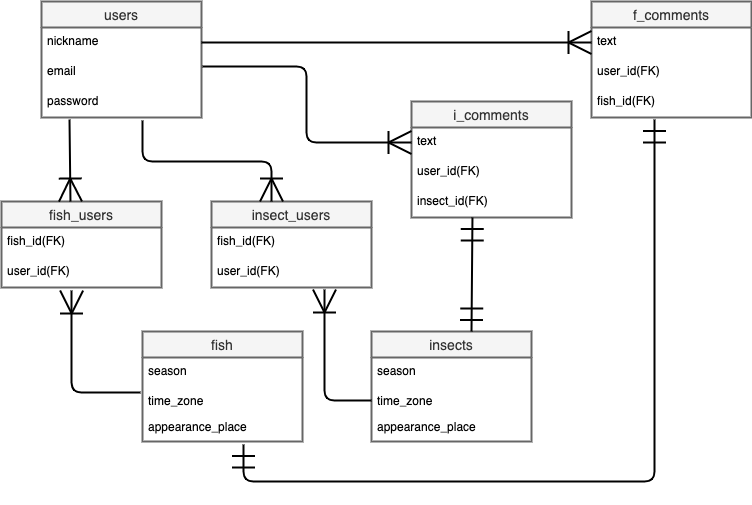

The diagram above was exported from draw.io. Its source (the exported page's mxGraphModel, read from the mxfile embedded in the PNG):
<mxGraphModel dx="517" dy="267" grid="1" gridSize="10" guides="1" tooltips="1" connect="1" arrows="0" fold="1" page="1" pageScale="1" pageWidth="827" pageHeight="1169" background="#ffffff" math="0" shadow="0">
  <root>
    <mxCell id="0" />
    <mxCell id="1" parent="0" />
    <mxCell id="2" value="users" style="swimlane;fontStyle=0;childLayout=stackLayout;horizontal=1;startSize=26;horizontalStack=0;resizeParent=1;resizeParentMax=0;resizeLast=0;collapsible=1;marginBottom=0;align=center;fontSize=14;fillColor=#f5f5f5;strokeColor=#666666;fontColor=#333333;strokeWidth=2;" vertex="1" parent="1">
      <mxGeometry x="70" y="40" width="160" height="116" as="geometry" />
    </mxCell>
    <mxCell id="3" value="nickname" style="text;strokeColor=none;fillColor=none;spacingLeft=4;spacingRight=4;overflow=hidden;rotatable=0;points=[[0,0.5],[1,0.5]];portConstraint=eastwest;fontSize=12;fontColor=#000000;" vertex="1" parent="2">
      <mxGeometry y="26" width="160" height="30" as="geometry" />
    </mxCell>
    <mxCell id="4" value="email" style="text;strokeColor=none;fillColor=none;spacingLeft=4;spacingRight=4;overflow=hidden;rotatable=0;points=[[0,0.5],[1,0.5]];portConstraint=eastwest;fontSize=12;fontColor=#000000;" vertex="1" parent="2">
      <mxGeometry y="56" width="160" height="30" as="geometry" />
    </mxCell>
    <mxCell id="5" value="password" style="text;strokeColor=none;fillColor=none;spacingLeft=4;spacingRight=4;overflow=hidden;rotatable=0;points=[[0,0.5],[1,0.5]];portConstraint=eastwest;fontSize=12;fontColor=#000000;" vertex="1" parent="2">
      <mxGeometry y="86" width="160" height="30" as="geometry" />
    </mxCell>
    <mxCell id="6" value="i_comments" style="swimlane;fontStyle=0;childLayout=stackLayout;horizontal=1;startSize=26;horizontalStack=0;resizeParent=1;resizeParentMax=0;resizeLast=0;collapsible=1;marginBottom=0;align=center;fontSize=14;fontColor=#333333;labelBackgroundColor=none;strokeColor=#666666;fillColor=#f5f5f5;strokeWidth=2;" vertex="1" parent="1">
      <mxGeometry x="440" y="140" width="160" height="116" as="geometry" />
    </mxCell>
    <mxCell id="7" value="text" style="text;strokeColor=none;fillColor=none;spacingLeft=4;spacingRight=4;overflow=hidden;rotatable=0;points=[[0,0.5],[1,0.5]];portConstraint=eastwest;fontSize=12;fontColor=#000000;" vertex="1" parent="6">
      <mxGeometry y="26" width="160" height="30" as="geometry" />
    </mxCell>
    <mxCell id="8" value="user_id(FK)" style="text;strokeColor=none;spacingLeft=4;spacingRight=4;overflow=hidden;rotatable=0;points=[[0,0.5],[1,0.5]];portConstraint=eastwest;fontSize=12;fontColor=#000000;" vertex="1" parent="6">
      <mxGeometry y="56" width="160" height="30" as="geometry" />
    </mxCell>
    <mxCell id="48" value="insect_id(FK)" style="text;strokeColor=none;spacingLeft=4;spacingRight=4;overflow=hidden;rotatable=0;points=[[0,0.5],[1,0.5]];portConstraint=eastwest;fontSize=12;fontColor=#000000;" vertex="1" parent="6">
      <mxGeometry y="86" width="160" height="30" as="geometry" />
    </mxCell>
    <mxCell id="10" value="fish" style="swimlane;fontStyle=0;childLayout=stackLayout;horizontal=1;startSize=26;horizontalStack=0;resizeParent=1;resizeParentMax=0;resizeLast=0;collapsible=1;marginBottom=0;align=center;fontSize=14;fillColor=#f5f5f5;strokeColor=#666666;fontColor=#333333;strokeWidth=2;" vertex="1" parent="1">
      <mxGeometry x="171" y="370" width="160" height="110" as="geometry" />
    </mxCell>
    <mxCell id="11" value="season" style="text;strokeColor=none;fillColor=none;spacingLeft=4;spacingRight=4;overflow=hidden;rotatable=0;points=[[0,0.5],[1,0.5]];portConstraint=eastwest;fontSize=12;fontColor=#000000;" vertex="1" parent="10">
      <mxGeometry y="26" width="160" height="30" as="geometry" />
    </mxCell>
    <mxCell id="12" value="time_zone" style="text;strokeColor=none;fillColor=none;spacingLeft=4;spacingRight=4;overflow=hidden;rotatable=0;points=[[0,0.5],[1,0.5]];portConstraint=eastwest;fontSize=12;fontColor=#000000;" vertex="1" parent="10">
      <mxGeometry y="56" width="160" height="26" as="geometry" />
    </mxCell>
    <mxCell id="13" value="appearance_place&#10;&#10;" style="text;strokeColor=none;fillColor=none;spacingLeft=4;spacingRight=4;overflow=hidden;rotatable=0;points=[[0,0.5],[1,0.5]];portConstraint=eastwest;fontSize=12;fontColor=#000000;" vertex="1" parent="10">
      <mxGeometry y="82" width="160" height="28" as="geometry" />
    </mxCell>
    <mxCell id="42" value="insects" style="swimlane;fontStyle=0;childLayout=stackLayout;horizontal=1;startSize=26;horizontalStack=0;resizeParent=1;resizeParentMax=0;resizeLast=0;collapsible=1;marginBottom=0;align=center;fontSize=14;fillColor=#f5f5f5;strokeColor=#666666;fontColor=#333333;strokeWidth=2;" vertex="1" parent="1">
      <mxGeometry x="400" y="370" width="160" height="110" as="geometry" />
    </mxCell>
    <mxCell id="43" value="season" style="text;strokeColor=none;fillColor=none;spacingLeft=4;spacingRight=4;overflow=hidden;rotatable=0;points=[[0,0.5],[1,0.5]];portConstraint=eastwest;fontSize=12;fontColor=#000000;" vertex="1" parent="42">
      <mxGeometry y="26" width="160" height="30" as="geometry" />
    </mxCell>
    <mxCell id="44" value="time_zone" style="text;strokeColor=none;fillColor=none;spacingLeft=4;spacingRight=4;overflow=hidden;rotatable=0;points=[[0,0.5],[1,0.5]];portConstraint=eastwest;fontSize=12;fontColor=#000000;" vertex="1" parent="42">
      <mxGeometry y="56" width="160" height="26" as="geometry" />
    </mxCell>
    <mxCell id="45" value="appearance_place&#10;&#10;" style="text;strokeColor=none;fillColor=none;spacingLeft=4;spacingRight=4;overflow=hidden;rotatable=0;points=[[0,0.5],[1,0.5]];portConstraint=eastwest;fontSize=12;fontColor=#000000;" vertex="1" parent="42">
      <mxGeometry y="82" width="160" height="28" as="geometry" />
    </mxCell>
    <mxCell id="50" value="" style="edgeStyle=elbowEdgeStyle;fontSize=12;html=1;endArrow=ERoneToMany;fontColor=#000000;exitX=1.006;exitY=0.3;exitDx=0;exitDy=0;exitPerimeter=0;strokeColor=#000000;strokeWidth=2;endSize=20;startSize=20;entryX=0;entryY=0.5;entryDx=0;entryDy=0;" edge="1" parent="1" source="4" target="7">
      <mxGeometry width="100" height="100" relative="1" as="geometry">
        <mxPoint x="300" y="320" as="sourcePoint" />
        <mxPoint x="510" y="105" as="targetPoint" />
      </mxGeometry>
    </mxCell>
    <mxCell id="58" value="fish_users" style="swimlane;fontStyle=0;childLayout=stackLayout;horizontal=1;startSize=26;horizontalStack=0;resizeParent=1;resizeParentMax=0;resizeLast=0;collapsible=1;marginBottom=0;align=center;fontSize=14;fillColor=#f5f5f5;strokeColor=#666666;fontColor=#333333;strokeWidth=2;" vertex="1" parent="1">
      <mxGeometry x="30" y="240" width="160" height="86" as="geometry" />
    </mxCell>
    <mxCell id="59" value="fish_id(FK)" style="text;strokeColor=none;fillColor=none;spacingLeft=4;spacingRight=4;overflow=hidden;rotatable=0;points=[[0,0.5],[1,0.5]];portConstraint=eastwest;fontSize=12;fontColor=#000000;" vertex="1" parent="58">
      <mxGeometry y="26" width="160" height="30" as="geometry" />
    </mxCell>
    <mxCell id="60" value="user_id(FK)" style="text;strokeColor=none;fillColor=none;spacingLeft=4;spacingRight=4;overflow=hidden;rotatable=0;points=[[0,0.5],[1,0.5]];portConstraint=eastwest;fontSize=12;fontColor=#000000;" vertex="1" parent="58">
      <mxGeometry y="56" width="160" height="30" as="geometry" />
    </mxCell>
    <mxCell id="62" value="insect_users" style="swimlane;fontStyle=0;childLayout=stackLayout;horizontal=1;startSize=26;horizontalStack=0;resizeParent=1;resizeParentMax=0;resizeLast=0;collapsible=1;marginBottom=0;align=center;fontSize=14;fillColor=#f5f5f5;strokeColor=#666666;fontColor=#333333;strokeWidth=2;" vertex="1" parent="1">
      <mxGeometry x="240" y="240" width="160" height="86" as="geometry" />
    </mxCell>
    <mxCell id="63" value="fish_id(FK)" style="text;strokeColor=none;fillColor=none;spacingLeft=4;spacingRight=4;overflow=hidden;rotatable=0;points=[[0,0.5],[1,0.5]];portConstraint=eastwest;fontSize=12;fontColor=#000000;" vertex="1" parent="62">
      <mxGeometry y="26" width="160" height="30" as="geometry" />
    </mxCell>
    <mxCell id="64" value="user_id(FK)" style="text;strokeColor=none;fillColor=none;spacingLeft=4;spacingRight=4;overflow=hidden;rotatable=0;points=[[0,0.5],[1,0.5]];portConstraint=eastwest;fontSize=12;fontColor=#000000;" vertex="1" parent="62">
      <mxGeometry y="56" width="160" height="30" as="geometry" />
    </mxCell>
    <mxCell id="66" value="" style="fontSize=12;html=1;endArrow=ERoneToMany;fontColor=#000000;startSize=20;endSize=20;strokeColor=#000000;strokeWidth=2;exitX=0.175;exitY=1.067;exitDx=0;exitDy=0;exitPerimeter=0;entryX=0.431;entryY=0;entryDx=0;entryDy=0;entryPerimeter=0;" edge="1" parent="1" source="5" target="58">
      <mxGeometry width="100" height="100" relative="1" as="geometry">
        <mxPoint x="80" y="180" as="sourcePoint" />
        <mxPoint x="110" y="230" as="targetPoint" />
      </mxGeometry>
    </mxCell>
    <mxCell id="67" value="" style="fontSize=12;html=1;endArrow=ERoneToMany;fontColor=#000000;startSize=20;endSize=20;strokeColor=#000000;strokeWidth=2;exitX=0.631;exitY=1.1;exitDx=0;exitDy=0;exitPerimeter=0;entryX=0.375;entryY=0;entryDx=0;entryDy=0;entryPerimeter=0;edgeStyle=elbowEdgeStyle;elbow=vertical;" edge="1" parent="1" source="5" target="62">
      <mxGeometry width="100" height="100" relative="1" as="geometry">
        <mxPoint x="210" y="190" as="sourcePoint" />
        <mxPoint x="510" y="220" as="targetPoint" />
      </mxGeometry>
    </mxCell>
    <mxCell id="68" value="" style="fontSize=12;html=1;endArrow=ERmandOne;startArrow=ERmandOne;fontColor=#000000;startSize=20;endSize=20;strokeColor=#000000;strokeWidth=2;exitX=0.625;exitY=0;exitDx=0;exitDy=0;exitPerimeter=0;entryX=0.381;entryY=1;entryDx=0;entryDy=0;entryPerimeter=0;" edge="1" parent="1" source="42" target="48">
      <mxGeometry width="100" height="100" relative="1" as="geometry">
        <mxPoint x="410" y="320" as="sourcePoint" />
        <mxPoint x="520" y="280" as="targetPoint" />
      </mxGeometry>
    </mxCell>
    <mxCell id="69" value="" style="edgeStyle=elbowEdgeStyle;fontSize=12;html=1;endArrow=ERmandOne;startArrow=ERmandOne;fontColor=#000000;startSize=20;endSize=20;strokeColor=#000000;strokeWidth=2;exitX=0.631;exitY=1.107;exitDx=0;exitDy=0;exitPerimeter=0;elbow=vertical;entryX=0.394;entryY=1.067;entryDx=0;entryDy=0;entryPerimeter=0;" edge="1" parent="1" source="13" target="75">
      <mxGeometry width="100" height="100" relative="1" as="geometry">
        <mxPoint x="410" y="320" as="sourcePoint" />
        <mxPoint x="720" y="180" as="targetPoint" />
        <Array as="points">
          <mxPoint x="480" y="520" />
          <mxPoint x="460" y="520" />
        </Array>
      </mxGeometry>
    </mxCell>
    <mxCell id="70" value="" style="edgeStyle=elbowEdgeStyle;fontSize=12;html=1;endArrow=ERoneToMany;fontColor=#000000;startSize=20;endSize=20;strokeColor=#000000;strokeWidth=2;entryX=0.438;entryY=1.1;entryDx=0;entryDy=0;entryPerimeter=0;exitX=-0.012;exitY=0.192;exitDx=0;exitDy=0;exitPerimeter=0;elbow=vertical;" edge="1" parent="1" source="12" target="60">
      <mxGeometry width="100" height="100" relative="1" as="geometry">
        <mxPoint x="410" y="320" as="sourcePoint" />
        <mxPoint x="510" y="220" as="targetPoint" />
        <Array as="points">
          <mxPoint x="140" y="431" />
        </Array>
      </mxGeometry>
    </mxCell>
    <mxCell id="71" value="" style="edgeStyle=elbowEdgeStyle;fontSize=12;html=1;endArrow=ERoneToMany;fontColor=#000000;startSize=20;endSize=20;strokeColor=#000000;strokeWidth=2;entryX=0.706;entryY=1.067;entryDx=0;entryDy=0;entryPerimeter=0;exitX=0;exitY=0.5;exitDx=0;exitDy=0;" edge="1" parent="1" source="44" target="64">
      <mxGeometry width="100" height="100" relative="1" as="geometry">
        <mxPoint x="383" y="430" as="sourcePoint" />
        <mxPoint x="510" y="220" as="targetPoint" />
        <Array as="points">
          <mxPoint x="353" y="430" />
        </Array>
      </mxGeometry>
    </mxCell>
    <mxCell id="72" value="f_comments" style="swimlane;fontStyle=0;childLayout=stackLayout;horizontal=1;startSize=26;horizontalStack=0;resizeParent=1;resizeParentMax=0;resizeLast=0;collapsible=1;marginBottom=0;align=center;fontSize=14;fontColor=#333333;labelBackgroundColor=none;strokeColor=#666666;fillColor=#f5f5f5;strokeWidth=2;" vertex="1" parent="1">
      <mxGeometry x="620" y="40" width="160" height="116" as="geometry" />
    </mxCell>
    <mxCell id="73" value="text" style="text;strokeColor=none;fillColor=none;spacingLeft=4;spacingRight=4;overflow=hidden;rotatable=0;points=[[0,0.5],[1,0.5]];portConstraint=eastwest;fontSize=12;fontColor=#000000;" vertex="1" parent="72">
      <mxGeometry y="26" width="160" height="30" as="geometry" />
    </mxCell>
    <mxCell id="74" value="user_id(FK)" style="text;strokeColor=none;spacingLeft=4;spacingRight=4;overflow=hidden;rotatable=0;points=[[0,0.5],[1,0.5]];portConstraint=eastwest;fontSize=12;fontColor=#000000;" vertex="1" parent="72">
      <mxGeometry y="56" width="160" height="30" as="geometry" />
    </mxCell>
    <mxCell id="75" value="fish_id(FK)" style="text;strokeColor=none;spacingLeft=4;spacingRight=4;overflow=hidden;rotatable=0;points=[[0,0.5],[1,0.5]];portConstraint=eastwest;fontSize=12;fontColor=#000000;" vertex="1" parent="72">
      <mxGeometry y="86" width="160" height="30" as="geometry" />
    </mxCell>
    <mxCell id="80" value="" style="edgeStyle=entityRelationEdgeStyle;fontSize=12;html=1;endArrow=ERoneToMany;fontColor=#000000;startSize=20;endSize=20;strokeColor=#000000;strokeWidth=2;exitX=1;exitY=0.5;exitDx=0;exitDy=0;entryX=0;entryY=0.5;entryDx=0;entryDy=0;" edge="1" parent="1" source="3" target="73">
      <mxGeometry width="100" height="100" relative="1" as="geometry">
        <mxPoint x="410" y="320" as="sourcePoint" />
        <mxPoint x="510" y="220" as="targetPoint" />
      </mxGeometry>
    </mxCell>
  </root>
</mxGraphModel>